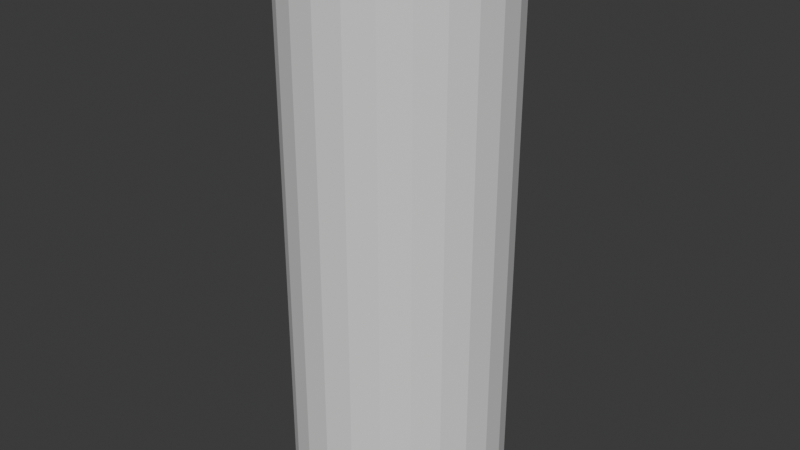 # Source: cidercan_model.blend  (saved by Blender 4.0.36; exported with 4.5.12 LTS)
import bpy
from mathutils import Matrix  # noqa: F401  (used for matrix-valued properties, if any)

bpy.ops.wm.read_factory_settings(use_empty=True)
scene = bpy.context.scene
scene.name = 'Scene'

# ---- collections
col_collection = bpy.data.collections.new('Collection'); scene.collection.children.link(col_collection)

# ---- world
world_world = bpy.data.worlds.new('World'); scene.world = world_world
world_world.use_nodes = True; world_world.node_tree.nodes.clear()
_N = world_world.node_tree.nodes; _L = world_world.node_tree.links
n0 = _N.new('ShaderNodeOutputWorld'); n0.name = 'World Output'; n0.location = (300, 300)
n1 = _N.new('ShaderNodeBackground'); n1.name = 'Background'; n1.location = (10, 300)
n1.inputs[0].default_value = (0.05088, 0.05088, 0.05088, 1.0)
_L.new(n1.outputs[0], n0.inputs[0])
n0.is_active_output = True
world_world.color = (0.05088, 0.05088, 0.05088)
world_world.use_sun_shadow = False
world_world.sun_shadow_jitter_overblur = 0.0

# ---- meshes
me_cylinder_001 = bpy.data.meshes.new('Cylinder.001')
me_cylinder_001.from_pydata([(-1.797e-10, 0.8419, -1.046), (0.0, 1.0, 1.0), (0.2179, 0.8132, -1.046), (0.2588, 0.9659, 1.0), (0.4209, 0.7291, -1.046), (0.5, 0.866, 1.0), (0.5953, 0.5953, -1.046), (0.7071, 0.7071, 1.0), (0.7291, 0.4209, -1.046), (0.866, 0.5, 1.0), (0.8132, 0.2179, -1.046), (0.9659, 0.2588, 1.0), (0.8419, -2.461e-09, -1.046), (1.0, 0.0, 1.0), (0.8132, -0.2179, -1.046), (0.9659, -0.2588, 1.0), (0.7291, -0.4209, -1.046), (0.866, -0.5, 1.0), (0.5953, -0.5953, -1.046), (0.7071, -0.7071, 1.0), (0.4209, -0.7291, -1.046), (0.5, -0.866, 1.0), (0.2179, -0.8132, -1.046), (0.2588, -0.9659, 1.0), (-1.797e-10, -0.8419, -1.046), (0.0, -1.0, 1.0), (-0.2179, -0.8132, -1.046), (-0.2588, -0.9659, 1.0), (-0.4209, -0.7291, -1.046), (-0.5, -0.866, 1.0), (-0.5953, -0.5953, -1.046), (-0.7071, -0.7071, 1.0), (-0.7291, -0.4209, -1.046), (-0.866, -0.5, 1.0), (-0.8132, -0.2179, -1.046), (-0.9659, -0.2588, 1.0), (-0.8419, -2.461e-09, -1.046), (-1.0, 0.0, 1.0), (-0.8132, 0.2179, -1.046), (-0.9659, 0.2588, 1.0), (-0.7291, 0.4209, -1.046), (-0.866, 0.5, 1.0), (-0.5953, 0.5953, -1.046), (-0.7071, 0.7071, 1.0), (-0.4209, 0.7291, -1.046), (-0.5, 0.866, 1.0), (-0.2179, 0.8132, -1.046), (-0.2588, 0.9659, 1.0), (0.0, 1.0, -0.973), (0.2588, 0.9659, -0.973), (0.5, 0.866, -0.973), (0.7071, 0.7071, -0.973), (0.866, 0.5, -0.973), (0.9659, 0.2588, -0.973), (1.0, 0.0, -0.973), (0.9659, -0.2588, -0.973), (0.866, -0.5, -0.973), (0.7071, -0.7071, -0.973), (0.5, -0.866, -0.973), (0.2588, -0.9659, -0.973), (0.0, -1.0, -0.973), (-0.2588, -0.9659, -0.973), (-0.5, -0.866, -0.973), (-0.7071, -0.7071, -0.973), (-0.866, -0.5, -0.973), (-0.9659, -0.2588, -0.973), (-1.0, 0.0, -0.973), (-0.9659, 0.2588, -0.973), (-0.866, 0.5, -0.973), (-0.7071, 0.7071, -0.973), (-0.5, 0.866, -0.973), (-0.2588, 0.9659, -0.973), (1.326e-11, 0.9091, 1.099), (0.2353, 0.8781, 1.099), (0.4546, 0.7873, 1.099), (0.6428, 0.6428, 1.099), (0.7873, 0.4546, 1.099), (0.8781, 0.2353, 1.099), (0.9091, -6.154e-10, 1.099), (0.8781, -0.2353, 1.099), (0.7873, -0.4546, 1.099), (0.6428, -0.6428, 1.099), (0.4546, -0.7873, 1.099), (0.2353, -0.8781, 1.099), (1.326e-11, -0.9091, 1.099), (-0.2353, -0.8781, 1.099), (-0.4546, -0.7873, 1.099), (-0.6428, -0.6428, 1.099), (-0.7873, -0.4546, 1.099), (-0.8781, -0.2353, 1.099), (-0.9091, -6.154e-10, 1.099), (-0.8781, 0.2353, 1.099), (-0.7873, 0.4546, 1.099), (-0.6428, 0.6428, 1.099), (-0.4546, 0.7873, 1.099), (-0.2353, 0.8781, 1.099), (6.775e-10, 0.9462, 1.099), (0.2449, 0.9139, 1.099), (0.4731, 0.8194, 1.099), (0.669, 0.669, 1.099), (0.8194, 0.4731, 1.099), (0.9139, 0.2449, 1.099), (0.9462, -5.198e-10, 1.099), (0.9139, -0.2449, 1.099), (0.8194, -0.4731, 1.099), (0.669, -0.669, 1.099), (0.4731, -0.8194, 1.099), (0.2449, -0.9139, 1.099), (6.775e-10, -0.9462, 1.099), (-0.2449, -0.9139, 1.099), (-0.4731, -0.8194, 1.099), (-0.669, -0.669, 1.099), (-0.8194, -0.4731, 1.099), (-0.9139, -0.2449, 1.099), (-0.9462, -5.198e-10, 1.099), (-0.9139, 0.2449, 1.099), (-0.8194, 0.4731, 1.099), (-0.669, 0.669, 1.099), (-0.4731, 0.8194, 1.099), (-0.2449, 0.9139, 1.099), (6.775e-10, 0.9462, 1.134), (0.2449, 0.9139, 1.134), (0.4731, 0.8194, 1.134), (0.669, 0.669, 1.134), (0.8194, 0.4731, 1.134), (0.9139, 0.2449, 1.134), (0.9462, -5.198e-10, 1.134), (0.9139, -0.2449, 1.134), (0.8194, -0.4731, 1.134), (0.669, -0.669, 1.134), (0.4731, -0.8194, 1.134), (0.2449, -0.9139, 1.134), (6.775e-10, -0.9462, 1.134), (-0.2449, -0.9139, 1.134), (-0.4731, -0.8194, 1.134), (-0.669, -0.669, 1.134), (-0.8194, -0.4731, 1.134), (-0.9139, -0.2449, 1.134), (-0.9462, -5.198e-10, 1.134), (-0.9139, 0.2449, 1.134), (-0.8194, 0.4731, 1.134), (-0.669, 0.669, 1.134), (-0.4731, 0.8194, 1.134), (-0.2449, 0.9139, 1.134), (5.599e-10, 0.9078, 1.134), (0.2349, 0.8768, 1.134), (0.4539, 0.7861, 1.134), (0.6419, 0.6419, 1.134), (0.7861, 0.4539, 1.134), (0.8768, 0.2349, 1.134), (0.9078, -7.39e-10, 1.134), (0.8768, -0.2349, 1.134), (0.7861, -0.4539, 1.134), (0.6419, -0.6419, 1.134), (0.4539, -0.7861, 1.134), (0.2349, -0.8768, 1.134), (5.599e-10, -0.9078, 1.134), (-0.2349, -0.8768, 1.134), (-0.4539, -0.7861, 1.134), (-0.6419, -0.6419, 1.134), (-0.7861, -0.4539, 1.134), (-0.8768, -0.2349, 1.134), (-0.9078, -7.39e-10, 1.134), (-0.8768, 0.2349, 1.134), (-0.7861, 0.4539, 1.134), (-0.6419, 0.6419, 1.134), (-0.4539, 0.7861, 1.134), (-0.2349, 0.8768, 1.134), (2.429e-10, 0.8716, 1.091), (0.2256, 0.8419, 1.091), (0.4358, 0.7548, 1.091), (0.6163, 0.6163, 1.091), (0.7548, 0.4358, 1.091), (0.8419, 0.2256, 1.091), (0.8716, -3.559e-10, 1.091), (0.8419, -0.2256, 1.091), (0.7548, -0.4358, 1.091), (0.6163, -0.6163, 1.091), (0.4358, -0.7548, 1.091), (0.2256, -0.8419, 1.091), (2.429e-10, -0.8716, 1.091), (-0.2256, -0.8419, 1.091), (-0.4358, -0.7548, 1.091), (-0.6163, -0.6163, 1.091), (-0.7548, -0.4358, 1.091), (-0.8419, -0.2256, 1.091), (-0.8716, -3.559e-10, 1.091), (-0.8419, 0.2256, 1.091), (-0.7548, 0.4358, 1.091), (-0.6163, 0.6163, 1.091), (-0.4358, 0.7548, 1.091), (-0.2256, 0.8419, 1.091), (0.1243, 0.5446, 1.091), (-1.197e-09, 0.5609, 1.091), (0.2402, 0.4966, 1.091), (0.3124, 0.04874, 1.091), (0.416, -0.05075, 1.091), (0.464, -0.1666, 1.091), (0.4804, -0.2909, 1.091), (0.464, -0.4153, 1.091), (0.416, -0.5311, 1.091), (0.3397, -0.6306, 1.091), (0.2402, -0.707, 1.091), (0.1243, -0.7549, 1.091), (-1.197e-09, -0.7713, 1.091), (-0.1243, -0.7549, 1.091), (-0.2402, -0.707, 1.091), (-0.3397, -0.6306, 1.091), (-0.416, -0.5311, 1.091), (-0.464, -0.4153, 1.091), (-0.4804, -0.2909, 1.091), (-0.464, -0.1666, 1.091), (-0.416, -0.05075, 1.091), (-0.3124, 0.04874, 1.091), (-0.2402, 0.4966, 1.091), (-0.1243, 0.5446, 1.091), (0.06968, 0.1589, 1.08), (1.119e-09, 0.1681, 1.08), (0.1346, 0.132, 1.08), (0.2619, -0.03035, 1.08), (0.3208, -0.1071, 1.08), (0.3578, -0.1964, 1.08), (0.3704, -0.2923, 1.08), (0.3578, -0.3881, 1.08), (0.3208, -0.4774, 1.08), (0.2619, -0.5542, 1.08), (0.1852, -0.613, 1.08), (0.09586, -0.65, 1.08), (1.537e-09, -0.6626, 1.08), (-0.09586, -0.65, 1.08), (-0.1852, -0.613, 1.08), (-0.2619, -0.5542, 1.08), (-0.3208, -0.4774, 1.08), (-0.3578, -0.3881, 1.08), (-0.3704, -0.2923, 1.08), (-0.3578, -0.1964, 1.08), (-0.3208, -0.1071, 1.08), (-0.2619, -0.03035, 1.08), (-0.1346, 0.132, 1.08), (-0.06968, 0.1589, 1.08)], [], [(48, 1, 3, 49), (49, 3, 5, 50), (50, 5, 7, 51), (51, 7, 9, 52), (52, 9, 11, 53), (53, 11, 13, 54), (54, 13, 15, 55), (55, 15, 17, 56), (56, 17, 19, 57), (57, 19, 21, 58), (58, 21, 23, 59), (59, 23, 25, 60), (60, 25, 27, 61), (61, 27, 29, 62), (62, 29, 31, 63), (63, 31, 33, 64), (64, 33, 35, 65), (65, 35, 37, 66), (66, 37, 39, 67), (67, 39, 41, 68), (68, 41, 43, 69), (69, 43, 45, 70), (70, 45, 47, 71), (71, 47, 1, 48), (0, 2, 4, 6, 8, 10, 12, 14, 16, 18, 20, 22, 24, 26, 28, 30, 32, 34, 36, 38, 40, 42, 44, 46), (46, 71, 48, 0), (44, 70, 71, 46), (42, 69, 70, 44), (40, 68, 69, 42), (38, 67, 68, 40), (36, 66, 67, 38), (34, 65, 66, 36), (32, 64, 65, 34), (30, 63, 64, 32), (28, 62, 63, 30), (26, 61, 62, 28), (24, 60, 61, 26), (22, 59, 60, 24), (20, 58, 59, 22), (18, 57, 58, 20), (16, 56, 57, 18), (14, 55, 56, 16), (12, 54, 55, 14), (10, 53, 54, 12), (8, 52, 53, 10), (6, 51, 52, 8), (4, 50, 51, 6), (2, 49, 50, 4), (0, 48, 49, 2), (19, 17, 80, 81), (29, 27, 85, 86), (39, 37, 90, 91), (1, 47, 95, 72), (5, 3, 73, 74), (15, 13, 78, 79), (25, 23, 83, 84), (35, 33, 88, 89), (45, 43, 93, 94), (11, 9, 76, 77), (21, 19, 81, 82), (31, 29, 86, 87), (41, 39, 91, 92), (7, 5, 74, 75), (17, 15, 79, 80), (3, 1, 72, 73), (27, 25, 84, 85), (37, 35, 89, 90), (47, 45, 94, 95), (13, 11, 77, 78), (23, 21, 82, 83), (33, 31, 87, 88), (43, 41, 92, 93), (9, 7, 75, 76), (90, 89, 113, 114), (83, 82, 106, 107), (76, 75, 99, 100), (91, 90, 114, 115), (84, 83, 107, 108), (77, 76, 100, 101), (92, 91, 115, 116), (85, 84, 108, 109), (78, 77, 101, 102), (93, 92, 116, 117), (86, 85, 109, 110), (79, 78, 102, 103), (94, 93, 117, 118), (87, 86, 110, 111), (80, 79, 103, 104), (95, 94, 118, 119), (73, 72, 96, 97), (88, 87, 111, 112), (81, 80, 104, 105), (72, 95, 119, 96), (74, 73, 97, 98), (89, 88, 112, 113), (82, 81, 105, 106), (75, 74, 98, 99), (103, 102, 126, 127), (118, 117, 141, 142), (111, 110, 134, 135), (104, 103, 127, 128), (119, 118, 142, 143), (97, 96, 120, 121), (112, 111, 135, 136), (105, 104, 128, 129), (96, 119, 143, 120), (98, 97, 121, 122), (113, 112, 136, 137), (106, 105, 129, 130), (99, 98, 122, 123), (114, 113, 137, 138), (107, 106, 130, 131), (100, 99, 123, 124), (115, 114, 138, 139), (108, 107, 131, 132), (101, 100, 124, 125), (116, 115, 139, 140), (109, 108, 132, 133), (102, 101, 125, 126), (117, 116, 140, 141), (110, 109, 133, 134), (133, 132, 156, 157), (126, 125, 149, 150), (141, 140, 164, 165), (134, 133, 157, 158), (127, 126, 150, 151), (142, 141, 165, 166), (135, 134, 158, 159), (128, 127, 151, 152), (143, 142, 166, 167), (121, 120, 144, 145), (136, 135, 159, 160), (129, 128, 152, 153), (120, 143, 167, 144), (122, 121, 145, 146), (137, 136, 160, 161), (130, 129, 153, 154), (123, 122, 146, 147), (138, 137, 161, 162), (131, 130, 154, 155), (124, 123, 147, 148), (139, 138, 162, 163), (132, 131, 155, 156), (125, 124, 148, 149), (140, 139, 163, 164), (164, 163, 187, 188), (157, 156, 180, 181), (150, 149, 173, 174), (165, 164, 188, 189), (158, 157, 181, 182), (151, 150, 174, 175), (166, 165, 189, 190), (159, 158, 182, 183), (152, 151, 175, 176), (167, 166, 190, 191), (145, 144, 168, 169), (160, 159, 183, 184), (153, 152, 176, 177), (144, 167, 191, 168), (146, 145, 169, 170), (161, 160, 184, 185), (154, 153, 177, 178), (147, 146, 170, 171), (162, 161, 185, 186), (155, 154, 178, 179), (148, 147, 171, 172), (163, 162, 186, 187), (156, 155, 179, 180), (149, 148, 172, 173), (188, 187, 211, 212), (208, 207, 231, 232), (181, 180, 204, 205), (174, 173, 197, 198), (189, 188, 212, 213), (182, 181, 205, 206), (175, 174, 198, 199), (190, 189, 213, 214), (183, 182, 206, 207), (176, 175, 199, 200), (191, 190, 214, 215), (169, 168, 193, 192), (184, 183, 207, 208), (177, 176, 200, 201), (168, 191, 215, 193), (170, 169, 192, 194), (185, 184, 208, 209), (178, 177, 201, 202), (171, 170, 194, 195), (186, 185, 209, 210), (179, 178, 202, 203), (172, 171, 195, 196), (187, 186, 210, 211), (180, 179, 203, 204), (173, 172, 196, 197), (216, 217, 239, 238, 237, 236, 235, 234, 233, 232, 231, 230, 229, 228, 227, 226, 225, 224, 223, 222, 221, 220, 219, 218), (201, 200, 224, 225), (193, 215, 239, 217), (194, 192, 216, 218), (209, 208, 232, 233), (202, 201, 225, 226), (195, 194, 218, 219), (210, 209, 233, 234), (203, 202, 226, 227), (196, 195, 219, 220), (211, 210, 234, 235), (204, 203, 227, 228), (197, 196, 220, 221), (212, 211, 235, 236), (205, 204, 228, 229), (198, 197, 221, 222), (213, 212, 236, 237), (206, 205, 229, 230), (199, 198, 222, 223), (214, 213, 237, 238), (207, 206, 230, 231), (200, 199, 223, 224), (215, 214, 238, 239), (192, 193, 217, 216)])
_uv = me_cylinder_001.uv_layers.new(name='UVMap')
_uv.uv.foreach_set('vector', [1.0, 0.5258, 1.0, 1.0, 0.9583, 1.0, 0.9583, 0.5258, 0.9583, 0.5258, 0.9583, 1.0, 0.9167, 1.0, 0.9167, 0.5258, 0.9167, 0.5258, 0.9167, 1.0, 0.875, 1.0, 0.875, 0.5258, 0.875, 0.5258, 0.875, 1.0, 0.8333, 1.0, 0.8333, 0.5258, 0.8333, 0.5258, 0.8333, 1.0, 0.7917, 1.0, 0.7917, 0.5258, 0.7917, 0.5258, 0.7917, 1.0, 0.75, 1.0, 0.75, 0.5258, 0.75, 0.5258, 0.75, 1.0, 0.7083, 1.0, 0.7083, 0.5258, 0.7083, 0.5258, 0.7083, 1.0, 0.6667, 1.0, 0.6667, 0.5258, 0.6667, 0.5258, 0.6667, 1.0, 0.625, 1.0, 0.625, 0.5258, 0.625, 0.5258, 0.625, 1.0, 0.5833, 1.0, 0.5833, 0.5258, 0.5833, 0.5258, 0.5833, 1.0, 0.5417, 1.0, 0.5417, 0.5258, 0.5417, 0.5258, 0.5417, 1.0, 0.5, 1.0, 0.5, 0.5258, 0.5, 0.5258, 0.5, 1.0, 0.4583, 1.0, 0.4583, 0.5258, 0.4583, 0.5258, 0.4583, 1.0, 0.4167, 1.0, 0.4167, 0.5258, 0.4167, 0.5258, 0.4167, 1.0, 0.375, 1.0, 0.375, 0.5258, 0.375, 0.5258, 0.375, 1.0, 0.3333, 1.0, 0.3333, 0.5258, 0.3333, 0.5258, 0.3333, 1.0, 0.2917, 1.0, 0.2917, 0.5258, 0.2917, 0.5258, 0.2917, 1.0, 0.25, 1.0, 0.25, 0.5258, 0.25, 0.5258, 0.25, 1.0, 0.2083, 1.0, 0.2083, 0.5258, 0.2083, 0.5258, 0.2083, 1.0, 0.1667, 1.0, 0.1667, 0.5258, 0.1667, 0.5258, 0.1667, 1.0, 0.125, 1.0, 0.125, 0.5258, 0.125, 0.5258, 0.125, 1.0, 0.08333, 1.0, 0.08333, 0.5258, 0.08333, 0.5258, 0.08333, 1.0, 0.04167, 1.0, 0.04167, 0.5258, 0.04167, 0.5258, 0.04167, 1.0, -1.863e-07, 1.0, -1.863e-07, 0.5258, 0.75, 0.49, 0.8121, 0.4818, 0.87, 0.4578, 0.9197, 0.4197, 0.9578, 0.37, 0.9818, 0.3121, 0.99, 0.25, 0.9818, 0.1879, 0.9578, 0.13, 0.9197, 0.08029, 0.87, 0.04215, 0.8121, 0.01818, 0.75, 0.01, 0.6879, 0.01818, 0.63, 0.04215, 0.5803, 0.08029, 0.5422, 0.13, 0.5182, 0.1879, 0.51, 0.25, 0.5182, 0.3121, 0.5422, 0.37, 0.5803, 0.4197, 0.63, 0.4578, 0.6879, 0.4818, 0.04167, 0.5, 0.04167, 0.5258, -1.863e-07, 0.5258, -1.863e-07, 0.5, 0.08333, 0.5, 0.08333, 0.5258, 0.04167, 0.5258, 0.04167, 0.5, 0.125, 0.5, 0.125, 0.5258, 0.08333, 0.5258, 0.08333, 0.5, 0.1667, 0.5, 0.1667, 0.5258, 0.125, 0.5258, 0.125, 0.5, 0.2083, 0.5, 0.2083, 0.5258, 0.1667, 0.5258, 0.1667, 0.5, 0.25, 0.5, 0.25, 0.5258, 0.2083, 0.5258, 0.2083, 0.5, 0.2917, 0.5, 0.2917, 0.5258, 0.25, 0.5258, 0.25, 0.5, 0.3333, 0.5, 0.3333, 0.5258, 0.2917, 0.5258, 0.2917, 0.5, 0.375, 0.5, 0.375, 0.5258, 0.3333, 0.5258, 0.3333, 0.5, 0.4167, 0.5, 0.4167, 0.5258, 0.375, 0.5258, 0.375, 0.5, 0.4583, 0.5, 0.4583, 0.5258, 0.4167, 0.5258, 0.4167, 0.5, 0.5, 0.5, 0.5, 0.5258, 0.4583, 0.5258, 0.4583, 0.5, 0.5417, 0.5, 0.5417, 0.5258, 0.5, 0.5258, 0.5, 0.5, 0.5833, 0.5, 0.5833, 0.5258, 0.5417, 0.5258, 0.5417, 0.5, 0.625, 0.5, 0.625, 0.5258, 0.5833, 0.5258, 0.5833, 0.5, 0.6667, 0.5, 0.6667, 0.5258, 0.625, 0.5258, 0.625, 0.5, 0.7083, 0.5, 0.7083, 0.5258, 0.6667, 0.5258, 0.6667, 0.5, 0.75, 0.5, 0.75, 0.5258, 0.7083, 0.5258, 0.7083, 0.5, 0.7917, 0.5, 0.7917, 0.5258, 0.75, 0.5258, 0.75, 0.5, 0.8333, 0.5, 0.8333, 0.5258, 0.7917, 0.5258, 0.7917, 0.5, 0.875, 0.5, 0.875, 0.5258, 0.8333, 0.5258, 0.8333, 0.5, 0.9167, 0.5, 0.9167, 0.5258, 0.875, 0.5258, 0.875, 0.5, 0.9583, 0.5, 0.9583, 0.5258, 0.9167, 0.5258, 0.9167, 0.5, 1.0, 0.5, 1.0, 0.5258, 0.9583, 0.5258, 0.9583, 0.5, 0.625, 1.0, 0.6667, 1.0, 0.6667, 1.0, 0.625, 1.0, 0.4167, 1.0, 0.4583, 1.0, 0.4583, 1.0, 0.4167, 1.0, 0.2083, 1.0, 0.25, 1.0, 0.25, 1.0, 0.2083, 1.0, -1.863e-07, 1.0, 0.04167, 1.0, 0.04167, 1.0, -1.863e-07, 1.0, 0.9167, 1.0, 0.9583, 1.0, 0.9583, 1.0, 0.9167, 1.0, 0.7083, 1.0, 0.75, 1.0, 0.75, 1.0, 0.7083, 1.0, 0.5, 1.0, 0.5417, 1.0, 0.5417, 1.0, 0.5, 1.0, 0.2917, 1.0, 0.3333, 1.0, 0.3333, 1.0, 0.2917, 1.0, 0.08333, 1.0, 0.125, 1.0, 0.125, 1.0, 0.08333, 1.0, 0.7917, 1.0, 0.8333, 1.0, 0.8333, 1.0, 0.7917, 1.0, 0.5833, 1.0, 0.625, 1.0, 0.625, 1.0, 0.5833, 1.0, 0.375, 1.0, 0.4167, 1.0, 0.4167, 1.0, 0.375, 1.0, 0.1667, 1.0, 0.2083, 1.0, 0.2083, 1.0, 0.1667, 1.0, 0.875, 1.0, 0.9167, 1.0, 0.9167, 1.0, 0.875, 1.0, 0.6667, 1.0, 0.7083, 1.0, 0.7083, 1.0, 0.6667, 1.0, 0.9583, 1.0, 1.0, 1.0, 1.0, 1.0, 0.9583, 1.0, 0.4583, 1.0, 0.5, 1.0, 0.5, 1.0, 0.4583, 1.0, 0.25, 1.0, 0.2917, 1.0, 0.2917, 1.0, 0.25, 1.0, 0.04167, 1.0, 0.08333, 1.0, 0.08333, 1.0, 0.04167, 1.0, 0.75, 1.0, 0.7917, 1.0, 0.7917, 1.0, 0.75, 1.0, 0.5417, 1.0, 0.5833, 1.0, 0.5833, 1.0, 0.5417, 1.0, 0.3333, 1.0, 0.375, 1.0, 0.375, 1.0, 0.3333, 1.0, 0.125, 1.0, 0.1667, 1.0, 0.1667, 1.0, 0.125, 1.0, 0.8333, 1.0, 0.875, 1.0, 0.875, 1.0, 0.8333, 1.0, 0.25, 1.0, 0.2917, 1.0, 0.2917, 1.0, 0.25, 1.0, 0.5417, 1.0, 0.5833, 1.0, 0.5833, 1.0, 0.5417, 1.0, 0.8333, 1.0, 0.875, 1.0, 0.875, 1.0, 0.8333, 1.0, 0.2083, 1.0, 0.25, 1.0, 0.25, 1.0, 0.2083, 1.0, 0.5, 1.0, 0.5417, 1.0, 0.5417, 1.0, 0.5, 1.0, 0.7917, 1.0, 0.8333, 1.0, 0.8333, 1.0, 0.7917, 1.0, 0.1667, 1.0, 0.2083, 1.0, 0.2083, 1.0, 0.1667, 1.0, 0.4583, 1.0, 0.5, 1.0, 0.5, 1.0, 0.4583, 1.0, 0.75, 1.0, 0.7917, 1.0, 0.7917, 1.0, 0.75, 1.0, 0.125, 1.0, 0.1667, 1.0, 0.1667, 1.0, 0.125, 1.0, 0.4167, 1.0, 0.4583, 1.0, 0.4583, 1.0, 0.4167, 1.0, 0.7083, 1.0, 0.75, 1.0, 0.75, 1.0, 0.7083, 1.0, 0.08333, 1.0, 0.125, 1.0, 0.125, 1.0, 0.08333, 1.0, 0.375, 1.0, 0.4167, 1.0, 0.4167, 1.0, 0.375, 1.0, 0.6667, 1.0, 0.7083, 1.0, 0.7083, 1.0, 0.6667, 1.0, 0.04167, 1.0, 0.08333, 1.0, 0.08333, 1.0, 0.04167, 1.0, 0.9583, 1.0, 1.0, 1.0, 1.0, 1.0, 0.9583, 1.0, 0.3333, 1.0, 0.375, 1.0, 0.375, 1.0, 0.3333, 1.0, 0.625, 1.0, 0.6667, 1.0, 0.6667, 1.0, 0.625, 1.0, -1.863e-07, 1.0, 0.04167, 1.0, 0.04167, 1.0, -1.863e-07, 1.0, 0.9167, 1.0, 0.9583, 1.0, 0.9583, 1.0, 0.9167, 1.0, 0.2917, 1.0, 0.3333, 1.0, 0.3333, 1.0, 0.2917, 1.0, 0.5833, 1.0, 0.625, 1.0, 0.625, 1.0, 0.5833, 1.0, 0.875, 1.0, 0.9167, 1.0, 0.9167, 1.0, 0.875, 1.0, 0.7083, 1.0, 0.75, 1.0, 0.75, 1.0, 0.7083, 1.0, 0.08333, 1.0, 0.125, 1.0, 0.125, 1.0, 0.08333, 1.0, 0.375, 1.0, 0.4167, 1.0, 0.4167, 1.0, 0.375, 1.0, 0.6667, 1.0, 0.7083, 1.0, 0.7083, 1.0, 0.6667, 1.0, 0.04167, 1.0, 0.08333, 1.0, 0.08333, 1.0, 0.04167, 1.0, 0.9583, 1.0, 1.0, 1.0, 1.0, 1.0, 0.9583, 1.0, 0.3333, 1.0, 0.375, 1.0, 0.375, 1.0, 0.3333, 1.0, 0.625, 1.0, 0.6667, 1.0, 0.6667, 1.0, 0.625, 1.0, -1.863e-07, 1.0, 0.04167, 1.0, 0.04167, 1.0, -1.863e-07, 1.0, 0.9167, 1.0, 0.9583, 1.0, 0.9583, 1.0, 0.9167, 1.0, 0.2917, 1.0, 0.3333, 1.0, 0.3333, 1.0, 0.2917, 1.0, 0.5833, 1.0, 0.625, 1.0, 0.625, 1.0, 0.5833, 1.0, 0.875, 1.0, 0.9167, 1.0, 0.9167, 1.0, 0.875, 1.0, 0.25, 1.0, 0.2917, 1.0, 0.2917, 1.0, 0.25, 1.0, 0.5417, 1.0, 0.5833, 1.0, 0.5833, 1.0, 0.5417, 1.0, 0.8333, 1.0, 0.875, 1.0, 0.875, 1.0, 0.8333, 1.0, 0.2083, 1.0, 0.25, 1.0, 0.25, 1.0, 0.2083, 1.0, 0.5, 1.0, 0.5417, 1.0, 0.5417, 1.0, 0.5, 1.0, 0.7917, 1.0, 0.8333, 1.0, 0.8333, 1.0, 0.7917, 1.0, 0.1667, 1.0, 0.2083, 1.0, 0.2083, 1.0, 0.1667, 1.0, 0.4583, 1.0, 0.5, 1.0, 0.5, 1.0, 0.4583, 1.0, 0.75, 1.0, 0.7917, 1.0, 0.7917, 1.0, 0.75, 1.0, 0.125, 1.0, 0.1667, 1.0, 0.1667, 1.0, 0.125, 1.0, 0.4167, 1.0, 0.4583, 1.0, 0.4583, 1.0, 0.4167, 1.0, 0.4583, 1.0, 0.5, 1.0, 0.5, 1.0, 0.4583, 1.0, 0.75, 1.0, 0.7917, 1.0, 0.7917, 1.0, 0.75, 1.0, 0.125, 1.0, 0.1667, 1.0, 0.1667, 1.0, 0.125, 1.0, 0.4167, 1.0, 0.4583, 1.0, 0.4583, 1.0, 0.4167, 1.0, 0.7083, 1.0, 0.75, 1.0, 0.75, 1.0, 0.7083, 1.0, 0.08333, 1.0, 0.125, 1.0, 0.125, 1.0, 0.08333, 1.0, 0.375, 1.0, 0.4167, 1.0, 0.4167, 1.0, 0.375, 1.0, 0.6667, 1.0, 0.7083, 1.0, 0.7083, 1.0, 0.6667, 1.0, 0.04167, 1.0, 0.08333, 1.0, 0.08333, 1.0, 0.04167, 1.0, 0.9583, 1.0, 1.0, 1.0, 1.0, 1.0, 0.9583, 1.0, 0.3333, 1.0, 0.375, 1.0, 0.375, 1.0, 0.3333, 1.0, 0.625, 1.0, 0.6667, 1.0, 0.6667, 1.0, 0.625, 1.0, -1.863e-07, 1.0, 0.04167, 1.0, 0.04167, 1.0, -1.863e-07, 1.0, 0.9167, 1.0, 0.9583, 1.0, 0.9583, 1.0, 0.9167, 1.0, 0.2917, 1.0, 0.3333, 1.0, 0.3333, 1.0, 0.2917, 1.0, 0.5833, 1.0, 0.625, 1.0, 0.625, 1.0, 0.5833, 1.0, 0.875, 1.0, 0.9167, 1.0, 0.9167, 1.0, 0.875, 1.0, 0.25, 1.0, 0.2917, 1.0, 0.2917, 1.0, 0.25, 1.0, 0.5417, 1.0, 0.5833, 1.0, 0.5833, 1.0, 0.5417, 1.0, 0.8333, 1.0, 0.875, 1.0, 0.875, 1.0, 0.8333, 1.0, 0.2083, 1.0, 0.25, 1.0, 0.25, 1.0, 0.2083, 1.0, 0.5, 1.0, 0.5417, 1.0, 0.5417, 1.0, 0.5, 1.0, 0.7917, 1.0, 0.8333, 1.0, 0.8333, 1.0, 0.7917, 1.0, 0.1667, 1.0, 0.2083, 1.0, 0.2083, 1.0, 0.1667, 1.0, 0.1667, 1.0, 0.2083, 1.0, 0.2083, 1.0, 0.1667, 1.0, 0.4583, 1.0, 0.5, 1.0, 0.5, 1.0, 0.4583, 1.0, 0.75, 1.0, 0.7917, 1.0, 0.7917, 1.0, 0.75, 1.0, 0.125, 1.0, 0.1667, 1.0, 0.1667, 1.0, 0.125, 1.0, 0.4167, 1.0, 0.4583, 1.0, 0.4583, 1.0, 0.4167, 1.0, 0.7083, 1.0, 0.75, 1.0, 0.75, 1.0, 0.7083, 1.0, 0.08333, 1.0, 0.125, 1.0, 0.125, 1.0, 0.08333, 1.0, 0.375, 1.0, 0.4167, 1.0, 0.4167, 1.0, 0.375, 1.0, 0.6667, 1.0, 0.7083, 1.0, 0.7083, 1.0, 0.6667, 1.0, 0.04167, 1.0, 0.08333, 1.0, 0.08333, 1.0, 0.04167, 1.0, 0.9583, 1.0, 1.0, 1.0, 1.0, 1.0, 0.9583, 1.0, 0.3333, 1.0, 0.375, 1.0, 0.375, 1.0, 0.3333, 1.0, 0.625, 1.0, 0.6667, 1.0, 0.6667, 1.0, 0.625, 1.0, -1.863e-07, 1.0, 0.04167, 1.0, 0.04167, 1.0, -1.863e-07, 1.0, 0.9167, 1.0, 0.9583, 1.0, 0.9583, 1.0, 0.9167, 1.0, 0.2917, 1.0, 0.3333, 1.0, 0.3333, 1.0, 0.2917, 1.0, 0.5833, 1.0, 0.625, 1.0, 0.625, 1.0, 0.5833, 1.0, 0.875, 1.0, 0.9167, 1.0, 0.9167, 1.0, 0.875, 1.0, 0.25, 1.0, 0.2917, 1.0, 0.2917, 1.0, 0.25, 1.0, 0.5417, 1.0, 0.5833, 1.0, 0.5833, 1.0, 0.5417, 1.0, 0.8333, 1.0, 0.875, 1.0, 0.875, 1.0, 0.8333, 1.0, 0.2083, 1.0, 0.25, 1.0, 0.25, 1.0, 0.2083, 1.0, 0.5, 1.0, 0.5417, 1.0, 0.5417, 1.0, 0.5, 1.0, 0.7917, 1.0, 0.8333, 1.0, 0.8333, 1.0, 0.7917, 1.0, 0.1667, 1.0, 0.2083, 1.0, 0.2083, 1.0, 0.1667, 1.0, 0.3333, 1.0, 0.375, 1.0, 0.375, 1.0, 0.3333, 1.0, 0.4583, 1.0, 0.5, 1.0, 0.5, 1.0, 0.4583, 1.0, 0.75, 1.0, 0.7917, 1.0, 0.7917, 1.0, 0.75, 1.0, 0.125, 1.0, 0.1667, 1.0, 0.1667, 1.0, 0.125, 1.0, 0.4167, 1.0, 0.4583, 1.0, 0.4583, 1.0, 0.4167, 1.0, 0.7083, 1.0, 0.75, 1.0, 0.75, 1.0, 0.7083, 1.0, 0.08333, 1.0, 0.125, 1.0, 0.125, 1.0, 0.08333, 1.0, 0.375, 1.0, 0.4167, 1.0, 0.4167, 1.0, 0.375, 1.0, 0.6667, 1.0, 0.7083, 1.0, 0.7083, 1.0, 0.6667, 1.0, 0.04167, 1.0, 0.08333, 1.0, 0.08333, 1.0, 0.04167, 1.0, 0.9583, 1.0, 1.0, 1.0, 1.0, 1.0, 0.9583, 1.0, 0.3333, 1.0, 0.375, 1.0, 0.375, 1.0, 0.3333, 1.0, 0.625, 1.0, 0.6667, 1.0, 0.6667, 1.0, 0.625, 1.0, -1.863e-07, 1.0, 0.04167, 1.0, 0.04167, 1.0, -1.863e-07, 1.0, 0.9167, 1.0, 0.9583, 1.0, 0.9583, 1.0, 0.9167, 1.0, 0.2917, 1.0, 0.3333, 1.0, 0.3333, 1.0, 0.2917, 1.0, 0.5833, 1.0, 0.625, 1.0, 0.625, 1.0, 0.5833, 1.0, 0.875, 1.0, 0.9167, 1.0, 0.9167, 1.0, 0.875, 1.0, 0.25, 1.0, 0.2917, 1.0, 0.2917, 1.0, 0.25, 1.0, 0.5417, 1.0, 0.5833, 1.0, 0.5833, 1.0, 0.5417, 1.0, 0.8333, 1.0, 0.875, 1.0, 0.875, 1.0, 0.8333, 1.0, 0.2083, 1.0, 0.25, 1.0, 0.25, 1.0, 0.2083, 1.0, 0.5, 1.0, 0.5417, 1.0, 0.5417, 1.0, 0.5, 1.0, 0.7917, 1.0, 0.8333, 1.0, 0.8333, 1.0, 0.7917, 1.0, 0.9583, 1.0, -1.863e-07, 1.0, 0.04167, 1.0, 0.08333, 1.0, 0.125, 1.0, 0.1667, 1.0, 0.2083, 1.0, 0.25, 1.0, 0.2917, 1.0, 0.3333, 1.0, 0.375, 1.0, 0.4167, 1.0, 0.4583, 1.0, 0.5, 1.0, 0.5417, 1.0, 0.5833, 1.0, 0.625, 1.0, 0.6667, 1.0, 0.7083, 1.0, 0.75, 1.0, 0.7917, 1.0, 0.8333, 1.0, 0.875, 1.0, 0.9167, 1.0, 0.625, 1.0, 0.6667, 1.0, 0.6667, 1.0, 0.625, 1.0, -1.863e-07, 1.0, 0.04167, 1.0, 0.04167, 1.0, -1.863e-07, 1.0, 0.9167, 1.0, 0.9583, 1.0, 0.9583, 1.0, 0.9167, 1.0, 0.2917, 1.0, 0.3333, 1.0, 0.3333, 1.0, 0.2917, 1.0, 0.5833, 1.0, 0.625, 1.0, 0.625, 1.0, 0.5833, 1.0, 0.875, 1.0, 0.9167, 1.0, 0.9167, 1.0, 0.875, 1.0, 0.25, 1.0, 0.2917, 1.0, 0.2917, 1.0, 0.25, 1.0, 0.5417, 1.0, 0.5833, 1.0, 0.5833, 1.0, 0.5417, 1.0, 0.8333, 1.0, 0.875, 1.0, 0.875, 1.0, 0.8333, 1.0, 0.2083, 1.0, 0.25, 1.0, 0.25, 1.0, 0.2083, 1.0, 0.5, 1.0, 0.5417, 1.0, 0.5417, 1.0, 0.5, 1.0, 0.7917, 1.0, 0.8333, 1.0, 0.8333, 1.0, 0.7917, 1.0, 0.1667, 1.0, 0.2083, 1.0, 0.2083, 1.0, 0.1667, 1.0, 0.4583, 1.0, 0.5, 1.0, 0.5, 1.0, 0.4583, 1.0, 0.75, 1.0, 0.7917, 1.0, 0.7917, 1.0, 0.75, 1.0, 0.125, 1.0, 0.1667, 1.0, 0.1667, 1.0, 0.125, 1.0, 0.4167, 1.0, 0.4583, 1.0, 0.4583, 1.0, 0.4167, 1.0, 0.7083, 1.0, 0.75, 1.0, 0.75, 1.0, 0.7083, 1.0, 0.08333, 1.0, 0.125, 1.0, 0.125, 1.0, 0.08333, 1.0, 0.375, 1.0, 0.4167, 1.0, 0.4167, 1.0, 0.375, 1.0, 0.6667, 1.0, 0.7083, 1.0, 0.7083, 1.0, 0.6667, 1.0, 0.04167, 1.0, 0.08333, 1.0, 0.08333, 1.0, 0.04167, 1.0, 0.9583, 1.0, 1.0, 1.0, 1.0, 1.0, 0.9583, 1.0])
me_cylinder_001.update()
me_cube = bpy.data.meshes.new('Cube')
me_cube.from_pydata([(-0.593, -1.263, -31.07), (-1.557, -0.4906, -31.07), (-1.275, -1.037, -31.07), (-1.557, -0.4906, -27.68), (-0.593, -1.263, -27.68), (-1.275, -1.037, -27.68), (1.568, -0.4906, -31.07), (0.6037, -1.263, -31.07), (1.285, -1.037, -31.07), (0.6037, -1.263, -27.68), (1.568, -0.4906, -27.68), (1.285, -1.037, -27.68), (-1.351, 0.6572, -31.07), (-0.6537, 1.241, -31.07), (-1.104, 1.07, -31.07), (-0.6537, 1.241, -27.68), (-1.351, 0.6572, -27.68), (-1.104, 1.07, -27.68), (0.6644, 1.241, -31.07), (1.362, 0.6572, -31.07), (1.114, 1.07, -31.07), (1.362, 0.6572, -27.68), (0.6644, 1.241, -27.68), (1.114, 1.07, -27.68), (1.465, 0.08325, -31.07), (1.465, 0.08325, -27.68), (-1.454, 0.08325, -31.07), (-1.454, 0.08325, -27.68), (1.176, -0.7797, -27.68), (0.9011, -0.9663, -27.68), (1.272, -0.5596, -27.68), (-1.165, -0.7797, -27.68), (-1.081, -0.8366, -27.68), (-0.8904, -0.9663, -27.68), (-0.4794, -1.091, -27.68), (0.005333, -1.135, -27.68), (-1.261, -0.5596, -27.68), (-1.165, -0.3395, -27.68), (0.9011, -0.153, -27.68), (1.176, -0.3395, -27.68), (-0.8904, -0.153, -27.68), (-0.4794, -0.02831, -27.68), (0.4901, -1.091, -27.68), (0.4901, -0.02831, -27.68), (0.005333, 0.01546, -27.68), (-1.261, -0.5596, -31.07), (-0.8904, -0.9663, -31.07), (-1.165, -0.7797, -31.07), (-1.165, -0.3395, -31.07), (-0.8904, -0.153, -31.07), (0.9011, -0.9663, -31.07), (0.4901, -1.091, -31.07), (0.005333, -1.135, -31.07), (-0.4794, -1.091, -31.07), (1.272, -0.5596, -31.07), (-0.4794, -0.02831, -31.07), (1.176, -0.7797, -31.07), (1.176, -0.3395, -31.07), (0.005333, 0.01546, -31.07), (0.4901, -0.02831, -31.07), (0.9011, -0.153, -31.07), (-0.3479, 1.009, -27.68), (-0.01926, 1.038, -27.68), (0.3094, 1.009, -27.68), (0.588, 0.9256, -27.68), (0.8396, 0.6546, -27.68), (0.7742, 0.5079, -27.68), (0.7742, 0.8013, -27.68), (0.588, 0.3835, -27.68), (0.3094, 0.3004, -27.68), (-0.01926, 0.2713, -27.68), (-0.8781, 0.6546, -27.68), (-0.8127, 0.8013, -27.68), (-0.8127, 0.5079, -27.68), (-0.6111, 0.9302, -27.68), (-0.3479, 0.3004, -27.68), (-0.6265, 0.3835, -27.68), (-0.6265, 0.9256, -27.68), (-0.8781, 0.6546, -31.07), (-0.6265, 0.3835, -31.07), (-0.8127, 0.5079, -31.07), (-0.8127, 0.8013, -31.07), (-0.3479, 1.009, -31.07), (0.3094, 1.009, -31.07), (-0.01926, 1.038, -31.07), (-0.6265, 0.9256, -31.07), (-0.3479, 0.3004, -31.07), (-0.01926, 0.2713, -31.07), (0.7742, 0.8013, -31.07), (0.8396, 0.6546, -31.07), (0.3094, 0.3004, -31.07), (0.588, 0.9256, -31.07), (0.588, 0.3835, -31.07), (0.7742, 0.5079, -31.07)], [], [(7, 9, 4, 0), (24, 25, 10, 6), (13, 15, 22, 18), (0, 4, 5, 2), (2, 5, 3, 1), (9, 7, 8, 11), (11, 8, 6, 10), (15, 13, 14, 17), (17, 14, 12, 16), (21, 19, 20, 23), (23, 20, 18, 22), (26, 27, 16, 12), (19, 21, 25, 24), (1, 3, 27, 26), (33, 32, 5, 4, 9, 42, 35, 34), (70, 44, 43, 38, 39, 30, 28, 29, 42, 9, 11, 10, 25, 21, 23, 22, 15, 74, 61, 62, 63, 64, 67, 65, 66, 68, 69), (77, 74, 15, 17, 16, 27, 3, 5, 32, 31, 36, 37, 40, 41, 44, 70, 75, 76, 73, 71, 72), (87, 58, 55, 49, 48, 45, 47, 46, 53, 0, 2, 1, 26, 12, 14, 13, 18, 91, 83, 84, 82, 85, 81, 78, 80, 79, 86), (91, 18, 20, 19, 24, 6, 8, 56, 54, 57, 60, 59, 58, 87, 90, 92, 93, 89, 88), (50, 56, 8, 7, 0, 53, 52, 51), (59, 43, 44, 58), (60, 38, 43, 59), (57, 39, 38, 60), (30, 39, 57, 54), (28, 30, 54, 56), (29, 28, 56, 50), (42, 29, 50, 51), (35, 42, 51, 52), (34, 35, 52, 53), (33, 34, 53, 46), (47, 31, 32, 33, 46), (45, 36, 31, 47), (48, 37, 36, 45), (49, 40, 37, 48), (55, 41, 40, 49), (58, 44, 41, 55), (83, 63, 62, 84), (91, 64, 63, 83), (88, 67, 64, 91), (65, 67, 88, 89), (66, 65, 89, 93), (68, 66, 93, 92), (69, 68, 92, 90), (70, 69, 90, 87), (75, 70, 87, 86), (76, 75, 86, 79), (73, 76, 79, 80), (78, 71, 73, 80), (81, 72, 71, 78), (85, 77, 72, 81), (82, 61, 74, 77, 85), (84, 62, 61, 82)])
me_cube.polygons.foreach_set('material_index', [0, 0, 0, 0, 0, 0, 0, 0, 0, 0, 0, 0, 0, 0, 0, 0, 0, 0, 0, 0, 5, 5, 5, 5, 5, 5, 5, 5, 5, 5, 5, 5, 5, 5, 5, 5, 5, 5, 5, 5, 5, 5, 5, 5, 5, 5, 5, 5, 5, 5, 5, 5])
_uv = me_cube.uv_layers.new(name='UVMap')
_uv.uv.foreach_set('vector', [0.375, 0.8271, 0.625, 0.8271, 0.625, 0.9229, 0.375, 0.9229, 0.375, 0.6156, 0.625, 0.6156, 0.625, 0.6729, 0.375, 0.6729, 0.375, 0.3092, 0.625, 0.3092, 0.625, 0.4408, 0.375, 0.4408, 0.375, 0.9229, 0.625, 0.9229, 0.625, 1.0, 0.375, 1.0, 0.375, 0.0, 0.625, 0.0, 0.625, 0.07713, 0.375, 0.07713, 0.625, 0.8271, 0.375, 0.8271, 0.375, 0.75, 0.625, 0.75, 0.625, 0.75, 0.375, 0.75, 0.375, 0.6729, 0.625, 0.6729, 0.625, 0.3092, 0.375, 0.3092, 0.375, 0.25, 0.625, 0.25, 0.625, 0.25, 0.375, 0.25, 0.375, 0.1917, 0.625, 0.1917, 0.625, 0.5583, 0.375, 0.5583, 0.375, 0.5, 0.625, 0.5, 0.625, 0.5, 0.375, 0.5, 0.375, 0.4408, 0.625, 0.4408, 0.375, 0.1344, 0.625, 0.1344, 0.625, 0.1917, 0.375, 0.1917, 0.375, 0.5583, 0.625, 0.5583, 0.625, 0.6156, 0.375, 0.6156, 0.375, 0.07713, 0.625, 0.07713, 0.625, 0.1344, 0.375, 0.1344, 0.625, 0.4133, 0.625, 0.2094, 0.625, 0.0, 0.625, 0.9229, 0.625, 0.8271, 0.625, 0.7872, 0.625, 0.8244, 0.625, 0.7866, 0.625, 0.4422, 0.625, 0.4877, 0.625, 0.5551, 0.625, 0.605, 0.625, 0.6428, 0.625, 0.6754, 0.625, 0.7078, 0.625, 0.7463, 0.625, 0.7872, 0.625, 0.8271, 0.625, 0.75, 0.625, 0.6729, 0.625, 0.6156, 0.625, 0.5583, 0.625, 0.5, 0.625, 0.4408, 0.625, 0.3092, 0.625, 0.3127, 0.625, 0.3449, 0.625, 0.3813, 0.625, 0.4192, 0.625, 0.4555, 0.625, 0.4858, 0.625, 0.5056, 0.625, 0.5127, 0.625, 0.5063, 0.625, 0.4843, 0.625, 0.3107, 0.625, 0.3127, 0.625, 0.3092, 0.625, 0.25, 0.625, 0.1917, 0.625, 0.1344, 0.625, 0.07713, 0.625, 0.0, 0.625, 0.2094, 0.625, 0.1521, 0.625, 0.1422, 0.625, 0.198, 0.625, 0.2909, 0.625, 0.3975, 0.625, 0.4877, 0.625, 0.4422, 0.625, 0.3804, 0.625, 0.3184, 0.625, 0.2796, 0.625, 0.2698, 0.625, 0.2829, 0.375, 0.4422, 0.375, 0.4877, 0.375, 0.3975, 0.375, 0.2909, 0.375, 0.198, 0.375, 0.1422, 0.375, 0.1521, 0.375, 0.4133, 0.375, 0.7866, 0.375, 0.9229, 0.375, 0.0, 0.375, 0.07713, 0.375, 0.1344, 0.375, 0.1917, 0.375, 0.25, 0.375, 0.3092, 0.375, 0.4408, 0.375, 0.4551, 0.375, 0.4191, 0.375, 0.3816, 0.375, 0.3455, 0.375, 0.3119, 0.375, 0.2847, 0.375, 0.2722, 0.375, 0.2825, 0.375, 0.321, 0.375, 0.3816, 0.375, 0.4551, 0.375, 0.4408, 0.375, 0.5, 0.375, 0.5583, 0.375, 0.6156, 0.375, 0.6729, 0.375, 0.75, 0.375, 0.7078, 0.375, 0.6754, 0.375, 0.6428, 0.375, 0.605, 0.375, 0.5551, 0.375, 0.4877, 0.375, 0.4422, 0.375, 0.4835, 0.375, 0.505, 0.375, 0.5114, 0.375, 0.5045, 0.375, 0.485, 0.375, 0.7463, 0.375, 0.7078, 0.375, 0.75, 0.375, 0.8271, 0.375, 0.9229, 0.375, 0.7866, 0.375, 0.8244, 0.375, 0.7872, 0.9375, 0.7329, 0.9375, 0.8474, 1.0, 0.8474, 1.0, 0.7329, 0.875, 0.7329, 0.875, 0.8474, 0.9375, 0.8474, 0.9375, 0.7329, 0.8125, 0.7329, 0.8125, 0.8474, 0.875, 0.8474, 0.875, 0.7329, 0.75, 0.8474, 0.8125, 0.8474, 0.8125, 0.7329, 0.75, 0.7329, 0.6875, 0.8474, 0.75, 0.8474, 0.75, 0.7329, 0.6875, 0.7329, 0.625, 0.8474, 0.6875, 0.8474, 0.6875, 0.7329, 0.625, 0.7329, 0.5625, 0.8474, 0.625, 0.8474, 0.625, 0.7329, 0.5625, 0.7329, 0.5, 0.8474, 0.5625, 0.8474, 0.5625, 0.7329, 0.5, 0.7329, 0.4375, 0.8474, 0.5, 0.8474, 0.5, 0.7329, 0.4375, 0.7329, 0.375, 0.8474, 0.4375, 0.8474, 0.4375, 0.7329, 0.375, 0.7329, 0.3125, 0.7329, 0.3125, 0.8474, 0.3316, 0.8474, 0.375, 0.8474, 0.375, 0.7329, 0.25, 0.7329, 0.25, 0.8474, 0.3125, 0.8474, 0.3125, 0.7329, 0.1875, 0.7329, 0.1875, 0.8474, 0.25, 0.8474, 0.25, 0.7329, 0.125, 0.7329, 0.125, 0.8474, 0.1875, 0.8474, 0.1875, 0.7329, 0.0625, 0.7329, 0.0625, 0.8474, 0.125, 0.8474, 0.125, 0.7329, 0.0, 0.7329, 0.0, 0.8474, 0.0625, 0.8474, 0.0625, 0.7329, 0.9375, 0.6241, 0.9375, 0.8516, 1.0, 0.8516, 1.0, 0.6241, 0.875, 0.6241, 0.875, 0.8516, 0.9375, 0.8516, 0.9375, 0.6241, 0.8125, 0.6241, 0.8125, 0.8516, 0.875, 0.8516, 0.875, 0.6241, 0.75, 0.8516, 0.8125, 0.8516, 0.8125, 0.6241, 0.75, 0.6241, 0.6875, 0.8516, 0.75, 0.8516, 0.75, 0.6241, 0.6875, 0.6241, 0.625, 0.8516, 0.6875, 0.8516, 0.6875, 0.6241, 0.625, 0.6241, 0.5625, 0.8516, 0.625, 0.8516, 0.625, 0.6241, 0.5625, 0.6241, 0.5, 0.8516, 0.5625, 0.8516, 0.5625, 0.6241, 0.5, 0.6241, 0.4375, 0.8516, 0.5, 0.8516, 0.5, 0.6241, 0.4375, 0.6241, 0.375, 0.8516, 0.4375, 0.8516, 0.4375, 0.6241, 0.375, 0.6241, 0.3125, 0.8516, 0.375, 0.8516, 0.375, 0.6241, 0.3125, 0.6241, 0.25, 0.6241, 0.25, 0.8516, 0.3125, 0.8516, 0.3125, 0.6241, 0.1875, 0.6241, 0.1875, 0.8516, 0.25, 0.8516, 0.25, 0.6241, 0.125, 0.6241, 0.125, 0.8516, 0.1875, 0.8516, 0.1875, 0.6241, 0.0625, 0.6241, 0.0625, 0.8516, 0.1215, 0.8516, 0.125, 0.8516, 0.125, 0.6241, 0.0, 0.6241, 0.0, 0.8516, 0.0625, 0.8516, 0.0625, 0.6241])
me_cube.update()

# ---- objects
ob_cidercan_model = bpy.data.objects.new('cidercan_model', me_cylinder_001)
ob_cidercan_hatch = bpy.data.objects.new('cidercan_hatch', me_cube)

# ---- transforms, parenting, visibility, modifiers, constraints
ob_cidercan_model.location = (0.0, 0.0, -0.1076)
ob_cidercan_model.scale = (0.8388, 0.8388, 2.006)
ob_cidercan_hatch.location = (0.0, 0.2005, 2.508)
ob_cidercan_hatch.rotation_euler = (0.0, -0.0, 3.142)
ob_cidercan_hatch.scale = (0.1612, 0.2792, 0.01475)

# ---- collection membership
col_collection.objects.link(ob_cidercan_model)
col_collection.objects.link(ob_cidercan_hatch)

# ---- scene / render settings (as saved in the file)
scene.frame_start = 1; scene.frame_end = 250; scene.frame_set(1)
scene.render.engine = 'BLENDER_EEVEE_NEXT'
scene.cycles.sampling_pattern = 'TABULATED_SOBOL'
bpy.context.view_layer.update()

# ---- added for rendering (the .blend has no active camera and no usable light): camera, sun
cam_auto = bpy.data.cameras.new('AutoCamera')
cam_auto.lens = 50.0
cam_auto.sensor_width = 36.0
cam_auto.clip_end = 1000.0
ob_auto_camera = bpy.data.objects.new('AutoCamera', cam_auto)
scene.collection.objects.link(ob_auto_camera)
ob_auto_camera.location = (4.60313, -5.52376, 3.66329)
ob_auto_camera.rotation_euler = (1.09748, -7.21219e-08, 0.694738)
scene.camera = ob_auto_camera
light_auto_sun = bpy.data.lights.new('AutoSun', 'SUN')
light_auto_sun.energy = 3.0
light_auto_sun.angle = 0.0523599
ob_auto_sun = bpy.data.objects.new('AutoSun', light_auto_sun)
scene.collection.objects.link(ob_auto_sun)
ob_auto_sun.rotation_euler = (0.872665, 0.174533, 0.523599)
bpy.context.view_layer.update()
